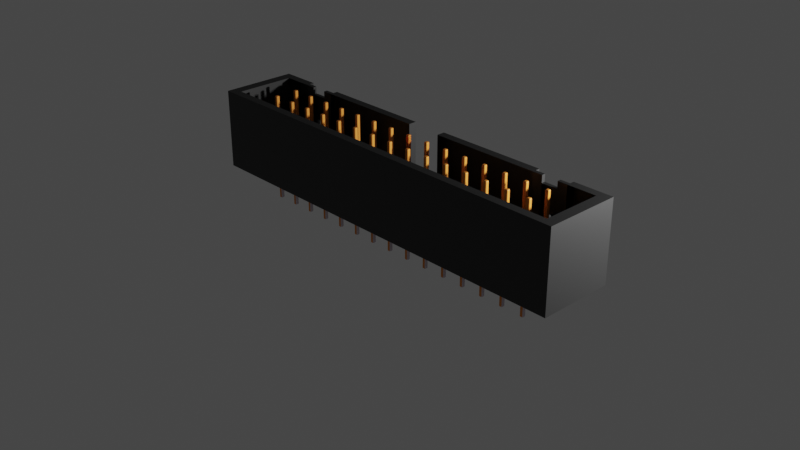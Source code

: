 # Source: 30pin.blend  (saved by Blender 2.91.10; exported with 4.5.12 LTS)
import bpy
from mathutils import Matrix  # noqa: F401  (used for matrix-valued properties, if any)

bpy.ops.wm.read_factory_settings(use_empty=True)
scene = bpy.context.scene
scene.name = 'Scene'

# ---- collections
col_collection = bpy.data.collections.new('Collection'); scene.collection.children.link(col_collection)

# ---- materials (node trees are filled in below, after node groups)
mat_x = bpy.data.materials.new('マテリアル')
mat_x.use_transparent_shadow = False
mat_001 = bpy.data.materials.new('マテリアル.001')
mat_001.use_transparent_shadow = False
mat_002 = bpy.data.materials.new('マテリアル.002')
mat_002.use_transparent_shadow = False

# ---- material node trees
mat_x.use_nodes = True; mat_x.node_tree.nodes.clear()
_N = mat_x.node_tree.nodes; _L = mat_x.node_tree.links
n0 = _N.new('ShaderNodeBsdfPrincipled'); n0.name = 'Principled BSDF'; n0.location = (10, 300)
n0.distribution = 'GGX'
n0.subsurface_method = 'BURLEY'
n0.inputs[0].default_value = (0.01467, 0.01467, 0.01467, 1.0)
n0.inputs[3].default_value = 1.45
n0.inputs[27].default_value = (0.0, 0.0, 0.0, 1.0)
n0.inputs[28].default_value = 1.0
n1 = _N.new('ShaderNodeOutputMaterial'); n1.name = 'Material Output'; n1.location = (300, 300)
_L.new(n0.outputs[0], n1.inputs[0])
n1.is_active_output = True
mat_001.use_nodes = True; mat_001.node_tree.nodes.clear()
_N = mat_001.node_tree.nodes; _L = mat_001.node_tree.links
n0 = _N.new('ShaderNodeBsdfPrincipled'); n0.name = 'Principled BSDF'; n0.location = (10, 300)
n0.distribution = 'GGX'
n0.subsurface_method = 'BURLEY'
n0.inputs[0].default_value = (0.8, 0.2636, 0.02578, 1.0)
n0.inputs[3].default_value = 1.45
n0.inputs[27].default_value = (0.0, 0.0, 0.0, 1.0)
n0.inputs[28].default_value = 1.0
n1 = _N.new('ShaderNodeOutputMaterial'); n1.name = 'Material Output'; n1.location = (300, 300)
_L.new(n0.outputs[0], n1.inputs[0])
n1.is_active_output = True
mat_002.use_nodes = True; mat_002.node_tree.nodes.clear()
_N = mat_002.node_tree.nodes; _L = mat_002.node_tree.links
n0 = _N.new('ShaderNodeBsdfPrincipled'); n0.name = 'Principled BSDF'; n0.location = (10, 300)
n0.distribution = 'GGX'
n0.subsurface_method = 'BURLEY'
n0.inputs[0].default_value = (0.7357, 0.6452, 0.7124, 1.0)
n0.inputs[3].default_value = 1.45
n0.inputs[27].default_value = (0.0, 0.0, 0.0, 1.0)
n0.inputs[28].default_value = 1.0
n1 = _N.new('ShaderNodeOutputMaterial'); n1.name = 'Material Output'; n1.location = (300, 300)
_L.new(n0.outputs[0], n1.inputs[0])
n1.is_active_output = True

# ---- world
world_world = bpy.data.worlds.new('World'); scene.world = world_world
world_world.use_nodes = True; world_world.node_tree.nodes.clear()
_N = world_world.node_tree.nodes; _L = world_world.node_tree.links
n0 = _N.new('ShaderNodeOutputWorld'); n0.name = 'World Output'; n0.location = (300, 300)
n1 = _N.new('ShaderNodeBackground'); n1.name = 'Background'; n1.location = (10, 300)
n1.inputs[0].default_value = (0.05088, 0.05088, 0.05088, 1.0)
_L.new(n1.outputs[0], n0.inputs[0])
n0.is_active_output = True
world_world.color = (0.05088, 0.05088, 0.05088)
world_world.use_sun_shadow = False
world_world.sun_shadow_jitter_overblur = 0.0

# ---- cameras
cam_camera = bpy.data.cameras.new('Camera')
cam_camera.clip_end = 100.0
cam_camera.ortho_scale = 7.314

# ---- lights
light_light = bpy.data.lights.new('Light', 'POINT')
light_light.transmission_factor = 0.0
light_light.energy = 1000.0
light_light.shadow_soft_size = 0.1
light_light.shadow_maximum_resolution = 0.006
light_light.use_absolute_resolution = True

# ---- meshes
me_003 = bpy.data.meshes.new('立方体.003')
me_003.from_pydata([(-2.27, -0.42, 0.0), (-2.15, -0.33, 0.88), (-2.27, 0.42, 0.0), (-2.15, 0.33, 0.88), (-2.27, -0.42, 0.88), (-2.27, 0.42, 0.88), (-2.15, -0.33, 0.22), (-2.15, 0.33, 0.22), (-0.2, 0.33, 0.88), (-0.2, 0.42, 0.88), (-0.2, 0.33, 0.22), (-0.2, 0.42, 0.22), (-1.83, 0.42, 0.88), (-1.83, 0.33, 0.88), (-1.43, 0.42, 0.88), (-1.43, 0.33, 0.88), (-1.83, 0.33, 0.24), (-1.83, 0.42, 0.24), (-1.43, 0.42, 0.24), (-1.43, 0.33, 0.24), (-1.83, 0.33, 0.32), (-1.43, 0.33, 0.32), (-1.83, 0.35, 0.24), (-1.43, 0.35, 0.24), (-1.431, 0.35, 0.32), (-1.831, 0.35, 0.32), (-1.43, 0.37, 0.88), (-1.83, 0.37, 0.88), (-1.83, 0.37, 0.32), (-1.43, 0.37, 0.32), (-1.54, 0.33, 0.88), (-1.54, 0.37, 0.88), (-1.72, 0.33, 0.88), (-1.72, 0.37, 0.88), (-1.54, 0.37, 0.32), (-1.72, 0.37, 0.32), (-1.54, 0.37, 0.8), (-1.72, 0.37, 0.8), (-1.72, 0.33, 0.32), (-1.54, 0.33, 0.32), (-1.54, 0.33, 0.8), (-1.72, 0.33, 0.8), (-1.59, 0.37, 0.8), (-1.59, 0.37, 0.32), (-1.67, 0.37, 0.8), (-1.67, 0.37, 0.32), (-1.59, 0.35, 0.32), (-1.67, 0.35, 0.32), (-1.67, 0.35, 0.4), (-1.59, 0.35, 0.4), (-1.59, 0.33, 0.4), (-1.59, 0.33, 0.32), (-1.67, 0.33, 0.32), (-1.67, 0.33, 0.4), (-1.59, 0.37, 0.5081), (-1.602, 0.37, 0.52), (-1.59, 0.37, 0.5319), (-1.59, 0.37, 0.5104), (-1.591, 0.37, 0.5126), (-1.592, 0.37, 0.5147), (-1.593, 0.37, 0.5165), (-1.595, 0.37, 0.518), (-1.597, 0.37, 0.5191), (-1.6, 0.37, 0.5198), (-1.658, 0.37, 0.52), (-1.67, 0.37, 0.5081), (-1.67, 0.37, 0.5319), (-1.66, 0.37, 0.5198), (-1.663, 0.37, 0.5191), (-1.665, 0.37, 0.518), (-1.667, 0.37, 0.5165), (-1.668, 0.37, 0.5147), (-1.669, 0.37, 0.5126), (-1.67, 0.37, 0.5104), (-1.602, 0.33, 0.52), (-1.59, 0.332, 0.5081), (-1.59, 0.33, 0.5081), (-1.6, 0.33, 0.5198), (-1.597, 0.3302, 0.5191), (-1.595, 0.3303, 0.518), (-1.593, 0.3306, 0.5165), (-1.592, 0.3309, 0.5147), (-1.591, 0.3312, 0.5126), (-1.59, 0.3316, 0.5104), (-1.67, 0.332, 0.5081), (-1.658, 0.33, 0.52), (-1.67, 0.33, 0.5081), (-1.67, 0.3316, 0.5104), (-1.669, 0.3312, 0.5126), (-1.668, 0.3309, 0.5147), (-1.667, 0.3306, 0.5165), (-1.665, 0.3303, 0.518), (-1.663, 0.3302, 0.5191), (-1.66, 0.33, 0.5198), (-1.192e-07, 0.42, 0.0), (1.192e-07, -0.42, 0.0), (-1.192e-07, -0.42, 0.88), (-1.192e-07, -0.33, 0.88), (0.0, 0.42, 0.22), (0.0, -0.33, 0.22), (0.0, -0.33, 0.22), (0.0, 0.42, 0.22), (0.0, 0.42, 0.22), (0.0, -0.33, 0.22), (0.0, 0.33, 0.22)], [(99, 6), (13, 16), (15, 19), (97, 100), (98, 102), (99, 103)], [(0, 4, 5, 2), (1, 3, 5, 4), (3, 13, 12, 5), (97, 1, 4, 96), (3, 1, 6, 7), (9, 8, 10, 11), (13, 32, 33, 27), (14, 15, 8, 9), (17, 16, 19, 18), (12, 13, 20, 16, 17), (15, 14, 18, 19, 21), (21, 19, 23, 24), (25, 24, 23, 22), (19, 16, 22, 23), (20, 38, 39, 21, 24, 25), (16, 20, 25, 22), (15, 21, 29, 26), (20, 13, 27, 28), (43, 29, 24, 46), (31, 30, 15, 26), (30, 31, 36, 40), (40, 36, 42, 44, 37, 41), (20, 16, 19, 21, 39, 38), (38, 41, 32, 13, 20), (39, 21, 15, 30, 40), (32, 41, 37, 33), (42, 56, 55, 64, 66, 44), (64, 55, 74, 85), (50, 76, 75, 49), (45, 65, 84, 48, 47), (47, 25, 28, 45), (26, 29, 34, 43, 54, 56, 42, 36, 31), (44, 66, 65, 45, 35, 28, 27, 33, 37), (46, 47, 52, 51), (53, 50, 51, 52), (48, 49, 50, 53), (47, 48, 53, 52), (49, 46, 51, 50), (84, 86, 53, 48), (49, 48, 47, 46), (54, 57, 56), (57, 58, 56), (58, 59, 56), (59, 60, 56), (60, 61, 56), (61, 62, 56), (62, 63, 56), (63, 55, 56), (64, 67, 66), (67, 68, 66), (68, 69, 66), (69, 70, 66), (70, 71, 66), (71, 72, 66), (72, 73, 66), (73, 65, 66), (83, 75, 76), (84, 87, 86), (54, 75, 83, 57), (57, 83, 82, 58), (58, 82, 81, 59), (59, 81, 80, 60), (60, 80, 79, 61), (61, 79, 78, 62), (62, 78, 77, 63), (63, 77, 74, 55), (84, 65, 73, 87), (87, 73, 72, 88), (88, 72, 71, 89), (89, 71, 70, 90), (90, 70, 69, 91), (91, 69, 68, 92), (92, 68, 67, 93), (93, 67, 64, 85), (54, 43, 46, 49, 75), (2, 94, 95, 0), (2, 5, 12, 17, 18, 14, 9, 11, 101, 98, 94), (4, 0, 95, 96), (10, 104, 102, 11), (97, 96, 95, 94, 102, 104, 103), (97, 103, 6, 1), (6, 103, 104, 10, 19, 16, 7)])
_uv = me_003.uv_layers.new(name='UVマップ')
_uv.uv.foreach_set('vector', [0.375, 0.0, 0.625, 0.0, 0.625, 0.25, 0.375, 0.25, 0.87, 0.7232, 0.87, 0.5268, 0.875, 0.5, 0.875, 0.75, 0.87, 0.5268, 0.86, 0.5268, 0.8584, 0.5, 0.875, 0.5, 0.75, 0.7232, 0.87, 0.7232, 0.875, 0.75, 0.75, 0.75, 0.87, 0.5268, 0.87, 0.7232, 0.87, 0.7232, 0.87, 0.5268, 0.7707, 0.5, 0.7711, 0.5268, 0.7711, 0.5268, 0.7707, 0.5, 0.0, 0.0, 0.0, 0.0, 0.0, 0.0, 0.0, 0.0, 0.8442, 0.5, 0.8472, 0.5268, 0.7711, 0.5268, 0.7707, 0.5, 0.8584, 0.5, 0.86, 0.5268, 0.8472, 0.5268, 0.8442, 0.5, 0.8584, 0.5, 0.86, 0.5268, 0.86, 0.5268, 0.86, 0.5268, 0.8584, 0.5, 0.8472, 0.5268, 0.8442, 0.5, 0.8442, 0.5, 0.8472, 0.5268, 0.8472, 0.5268, 0.8472, 0.5268, 0.8472, 0.5268, 0.8472, 0.5268, 0.8472, 0.5268, 0.86, 0.5268, 0.8472, 0.5268, 0.8472, 0.5268, 0.86, 0.5268, 0.8472, 0.5268, 0.86, 0.5268, 0.86, 0.5268, 0.8472, 0.5268, 0.86, 0.5268, 0.8562, 0.5268, 0.85, 0.5268, 0.8472, 0.5268, 0.8472, 0.5268, 0.86, 0.5268, 0.86, 0.5268, 0.86, 0.5268, 0.86, 0.5268, 0.86, 0.5268, 0.8472, 0.5268, 0.8472, 0.5268, 0.8472, 0.5268, 0.8472, 0.5268, 0.86, 0.5268, 0.86, 0.5268, 0.86, 0.5268, 0.86, 0.5268, 0.8517, 0.5268, 0.0, 0.0, 0.0, 0.0, 0.8517, 0.5268, 0.0, 0.0, 0.0, 0.0, 0.0, 0.0, 0.0, 0.0, 0.0, 0.0, 0.8526, 0.5268, 0.8523, 0.5268, 0.0, 0.0, 0.0, 0.0, 0.8523, 0.5268, 0.8528, 0.5268, 0.8541, 0.5268, 0.8551, 0.5268, 0.0, 0.0, 0.0, 0.0, 0.0, 0.0, 0.0, 0.0, 0.0, 0.0, 0.0, 0.0, 0.0, 0.0, 0.0, 0.0, 0.0, 0.0, 0.0, 0.0, 0.0, 0.0, 0.0, 0.0, 0.0, 0.0, 0.0, 0.0, 0.0, 0.0, 0.0, 0.0, 0.0, 0.0, 0.0, 0.0, 0.0, 0.0, 0.8551, 0.5268, 0.8548, 0.5268, 0.8528, 0.5268, 0.852, 0.5268, 0.8525, 0.5268, 0.8551, 0.5268, 0.8555, 0.5268, 0.8541, 0.5268, 0.8551, 0.5268, 0.8525, 0.5268, 0.8525, 0.5268, 0.8551, 0.5268, 0.0, 0.0, 0.7674, 0.4745, 0.8519, 0.5268, 0.8518, 0.5268, 0.856, 0.5268, 0.8556, 0.5268, 0.8556, 0.5268, 0.8558, 0.5268, 0.856, 0.5268, 0.856, 0.5268, 0.0, 0.0, 0.0, 0.0, 0.856, 0.5268, 0.8472, 0.5268, 0.8472, 0.5268, 0.8508, 0.5268, 0.8517, 0.5268, 0.8519, 0.5268, 0.852, 0.5268, 0.8528, 0.5268, 0.8523, 0.5268, 0.8526, 0.5268, 0.8541, 0.5268, 0.8555, 0.5268, 0.8556, 0.5268, 0.856, 0.5268, 0.8573, 0.5268, 0.86, 0.5268, 0.86, 0.5268, 0.8548, 0.5268, 0.8551, 0.5268, 0.0, 0.0, 0.0, 0.0, 0.0, 0.0, 0.0, 0.0, 0.8558, 0.5268, 0.8518, 0.5268, 0.8517, 0.5268, 0.856, 0.5268, 0.0, 0.0, 0.0, 0.0, 0.0, 0.0, 0.0, 0.0, 0.856, 0.5268, 0.8558, 0.5268, 0.8558, 0.5268, 0.856, 0.5268, 0.8518, 0.5268, 0.8517, 0.5268, 0.8517, 0.5268, 0.8518, 0.5268, 0.7706, 0.4745, 0.7706, 0.4745, 0.0, 0.0, 0.0, 0.0, 0.0, 0.0, 0.0, 0.0, 0.0, 0.0, 0.0, 0.0, 0.8519, 0.5268, 0.8519, 0.5268, 0.852, 0.5268, 0.8519, 0.5268, 0.8519, 0.5268, 0.852, 0.5268, 0.8519, 0.5268, 0.8519, 0.5268, 0.852, 0.5268, 0.8519, 0.5268, 0.8519, 0.5268, 0.852, 0.5268, 0.8519, 0.5268, 0.8519, 0.5268, 0.852, 0.5268, 0.8519, 0.5268, 0.8519, 0.5268, 0.852, 0.5268, 0.8519, 0.5268, 0.8519, 0.5268, 0.852, 0.5268, 0.8519, 0.5268, 0.8519, 0.5268, 0.852, 0.5268, 0.8551, 0.5268, 0.8552, 0.5268, 0.8555, 0.5268, 0.8552, 0.5268, 0.8553, 0.5268, 0.8555, 0.5268, 0.8553, 0.5268, 0.8554, 0.5268, 0.8555, 0.5268, 0.8554, 0.5268, 0.8554, 0.5268, 0.8555, 0.5268, 0.8554, 0.5268, 0.8555, 0.5268, 0.8555, 0.5268, 0.8555, 0.5268, 0.8556, 0.5268, 0.8555, 0.5268, 0.8556, 0.5268, 0.8556, 0.5268, 0.8555, 0.5268, 0.8556, 0.5268, 0.8556, 0.5268, 0.8555, 0.5268, 0.8519, 0.5268, 0.8519, 0.5268, 0.8519, 0.5268, 0.8556, 0.5268, 0.8556, 0.5268, 0.8556, 0.5268, 0.8519, 0.5268, 0.8519, 0.5268, 0.8519, 0.5268, 0.8519, 0.5268, 0.8519, 0.5268, 0.8519, 0.5268, 0.8519, 0.5268, 0.8519, 0.5268, 0.8519, 0.5268, 0.8519, 0.5268, 0.8519, 0.5268, 0.8519, 0.5268, 0.8519, 0.5268, 0.8519, 0.5268, 0.8519, 0.5268, 0.8519, 0.5268, 0.8519, 0.5268, 0.8519, 0.5268, 0.8522, 0.5268, 0.8522, 0.5268, 0.8522, 0.5268, 0.8522, 0.5268, 0.8523, 0.5268, 0.8523, 0.5268, 0.8523, 0.5268, 0.8523, 0.5268, 0.8524, 0.5268, 0.8524, 0.5268, 0.8524, 0.5268, 0.8524, 0.5268, 0.8525, 0.5268, 0.8525, 0.5268, 0.8556, 0.5268, 0.8556, 0.5268, 0.8556, 0.5268, 0.8556, 0.5268, 0.8556, 0.5268, 0.8556, 0.5268, 0.8556, 0.5268, 0.8556, 0.5268, 0.8556, 0.5268, 0.8556, 0.5268, 0.8556, 0.5268, 0.8556, 0.5268, 0.8556, 0.5268, 0.8556, 0.5268, 0.8556, 0.5268, 0.8556, 0.5268, 0.8556, 0.5268, 0.8556, 0.5268, 0.8554, 0.5268, 0.8554, 0.5268, 0.8554, 0.5268, 0.8554, 0.5268, 0.8553, 0.5268, 0.8553, 0.5268, 0.8553, 0.5268, 0.8553, 0.5268, 0.8552, 0.5268, 0.8552, 0.5268, 0.8552, 0.5268, 0.8552, 0.5268, 0.8551, 0.5268, 0.8551, 0.5268, 0.8519, 0.5268, 0.8517, 0.5268, 0.8517, 0.5268, 0.8518, 0.5268, 0.8519, 0.5268, 0.125, 0.5, 0.25, 0.5, 0.25, 0.75, 0.125, 0.75, 0.125, 0.5, 0.875, 0.5, 0.8584, 0.5, 0.8584, 0.5, 0.8442, 0.5, 0.8442, 0.5, 0.7707, 0.5, 0.7707, 0.5, 0.0, 0.0, 0.0, 0.0, 0.25, 0.5, 0.875, 0.75, 0.125, 0.75, 0.25, 0.75, 0.75, 0.75, 0.7711, 0.5268, 0.0, 0.0, 0.0, 0.0, 0.7707, 0.5, 0.75, 0.7232, 0.75, 0.75, 0.25, 0.75, 0.25, 0.5, 0.0, 0.0, 0.0, 0.0, 0.0, 0.0, 0.75, 0.7232, 0.0, 0.0, 0.87, 0.7232, 0.87, 0.7232, 0.0, 0.0, 0.0, 0.0, 0.0, 0.0, 0.0, 0.0, 0.0, 0.0, 0.0, 0.0, 0.0, 0.0])
me_003.materials.append(mat_x)
me_003.use_remesh_fix_poles = True
me_003.use_remesh_preserve_attributes = False
me_003.use_mirror_vertex_groups = False
me_003.update()
me_005 = bpy.data.meshes.new('立方体.005')
me_005.from_pydata([(-0.01, -0.009015, 0.6), (-0.02, -0.01, 0.59), (-0.01383, -0.009392, 0.5992), (-0.01707, -0.009712, 0.5971), (-0.01924, -0.009925, 0.5938), (-0.009015, -0.01, 0.6), (-0.01, -0.02, 0.59), (-0.009392, -0.01383, 0.5992), (-0.009712, -0.01707, 0.5971), (-0.009925, -0.01924, 0.5938), (-0.009819, -0.009925, 0.6), (-0.01924, -0.01383, 0.59), (-0.01342, -0.01142, 0.5992), (-0.01648, -0.01268, 0.5971), (-0.01852, -0.01353, 0.5938), (-0.009861, -0.009861, 0.6), (-0.01707, -0.01707, 0.59), (-0.01262, -0.01262, 0.5992), (-0.01496, -0.01496, 0.5971), (-0.01652, -0.01652, 0.5938), (-0.009925, -0.009819, 0.6), (-0.01383, -0.01924, 0.59), (-0.01142, -0.01342, 0.5992), (-0.01268, -0.01648, 0.5971), (-0.01353, -0.01852, 0.5938), (-0.009015, 0.01, 0.6), (-0.01, 0.02, 0.59), (-0.009392, 0.01383, 0.5992), (-0.009712, 0.01707, 0.5971), (-0.009925, 0.01924, 0.5938), (-0.01, 0.009015, 0.6), (-0.02, 0.01, 0.59), (-0.01383, 0.009392, 0.5992), (-0.01707, 0.009712, 0.5971), (-0.01924, 0.009925, 0.5938), (-0.009925, 0.009819, 0.6), (-0.01383, 0.01924, 0.59), (-0.01142, 0.01342, 0.5992), (-0.01268, 0.01648, 0.5971), (-0.01353, 0.01852, 0.5938), (-0.009861, 0.009861, 0.6), (-0.01707, 0.01707, 0.59), (-0.01262, 0.01262, 0.5992), (-0.01496, 0.01496, 0.5971), (-0.01652, 0.01652, 0.5938), (-0.009819, 0.009925, 0.6), (-0.01924, 0.01383, 0.59), (-0.01342, 0.01142, 0.5992), (-0.01648, 0.01268, 0.5971), (-0.01852, 0.01353, 0.5938), (0.009015, -0.01, 0.6), (0.01, -0.02, 0.59), (0.009392, -0.01383, 0.5992), (0.009712, -0.01707, 0.5971), (0.009925, -0.01924, 0.5938), (0.01, -0.009015, 0.6), (0.02, -0.01, 0.59), (0.01383, -0.009392, 0.5992), (0.01707, -0.009712, 0.5971), (0.01924, -0.009925, 0.5938), (0.009925, -0.009819, 0.6), (0.01383, -0.01924, 0.59), (0.01142, -0.01342, 0.5992), (0.01268, -0.01648, 0.5971), (0.01353, -0.01852, 0.5938), (0.009861, -0.009861, 0.6), (0.01707, -0.01707, 0.59), (0.01262, -0.01262, 0.5992), (0.01496, -0.01496, 0.5971), (0.01652, -0.01652, 0.5938), (0.009819, -0.009925, 0.6), (0.01924, -0.01383, 0.59), (0.01342, -0.01142, 0.5992), (0.01648, -0.01268, 0.5971), (0.01852, -0.01353, 0.5938), (0.01, 0.009015, 0.6), (0.02, 0.01, 0.59), (0.01383, 0.009392, 0.5992), (0.01707, 0.009712, 0.5971), (0.01924, 0.009925, 0.5938), (0.009015, 0.01, 0.6), (0.01, 0.02, 0.59), (0.009392, 0.01383, 0.5992), (0.009712, 0.01707, 0.5971), (0.009925, 0.01924, 0.5938), (0.009819, 0.009925, 0.6), (0.01924, 0.01383, 0.59), (0.01342, 0.01142, 0.5992), (0.01648, 0.01268, 0.5971), (0.01852, 0.01353, 0.5938), (0.009861, 0.009861, 0.6), (0.01707, 0.01707, 0.59), (0.01262, 0.01262, 0.5992), (0.01496, 0.01496, 0.5971), (0.01652, 0.01652, 0.5938), (0.009925, 0.009819, 0.6), (0.01383, 0.01924, 0.59), (0.01142, 0.01342, 0.5992), (0.01268, 0.01648, 0.5971), (0.01353, 0.01852, 0.5938), (-0.009015, -0.01, -0.6), (-0.01, -0.02, -0.59), (-0.009392, -0.01383, -0.5992), (-0.009712, -0.01707, -0.5971), (-0.009925, -0.01924, -0.5938), (-0.02, -0.01, -0.59), (-0.01, -0.009015, -0.6), (-0.01924, -0.009925, -0.5938), (-0.01707, -0.009712, -0.5971), (-0.01383, -0.009392, -0.5992), (-0.01383, -0.01924, -0.59), (-0.009925, -0.009819, -0.6), (-0.01353, -0.01852, -0.5938), (-0.01268, -0.01648, -0.5971), (-0.01142, -0.01342, -0.5992), (-0.01707, -0.01707, -0.59), (-0.009861, -0.009861, -0.6), (-0.01652, -0.01652, -0.5938), (-0.01496, -0.01496, -0.5971), (-0.01262, -0.01262, -0.5992), (-0.01924, -0.01383, -0.59), (-0.009819, -0.009925, -0.6), (-0.01852, -0.01353, -0.5938), (-0.01648, -0.01268, -0.5971), (-0.01342, -0.01142, -0.5992), (-0.01, 0.009015, -0.6), (-0.02, 0.01, -0.59), (-0.01383, 0.009392, -0.5992), (-0.01707, 0.009712, -0.5971), (-0.01924, 0.009925, -0.5938), (-0.01, 0.02, -0.59), (-0.009015, 0.01, -0.6), (-0.009925, 0.01924, -0.5938), (-0.009712, 0.01707, -0.5971), (-0.009392, 0.01383, -0.5992), (-0.009819, 0.009925, -0.6), (-0.01924, 0.01383, -0.59), (-0.01342, 0.01142, -0.5992), (-0.01648, 0.01268, -0.5971), (-0.01852, 0.01353, -0.5938), (-0.009861, 0.009861, -0.6), (-0.01707, 0.01707, -0.59), (-0.01262, 0.01262, -0.5992), (-0.01496, 0.01496, -0.5971), (-0.01652, 0.01652, -0.5938), (-0.009925, 0.009819, -0.6), (-0.01383, 0.01924, -0.59), (-0.01142, 0.01342, -0.5992), (-0.01268, 0.01648, -0.5971), (-0.01353, 0.01852, -0.5938), (0.01, -0.009015, -0.6), (0.02, -0.01, -0.59), (0.01383, -0.009392, -0.5992), (0.01707, -0.009712, -0.5971), (0.01924, -0.009925, -0.5938), (0.01, -0.02, -0.59), (0.009015, -0.01, -0.6), (0.009925, -0.01924, -0.5938), (0.009712, -0.01707, -0.5971), (0.009392, -0.01383, -0.5992), (0.009819, -0.009925, -0.6), (0.01924, -0.01383, -0.59), (0.01342, -0.01142, -0.5992), (0.01648, -0.01268, -0.5971), (0.01852, -0.01353, -0.5938), (0.009861, -0.009861, -0.6), (0.01707, -0.01707, -0.59), (0.01262, -0.01262, -0.5992), (0.01496, -0.01496, -0.5971), (0.01652, -0.01652, -0.5938), (0.009925, -0.009819, -0.6), (0.01383, -0.01924, -0.59), (0.01142, -0.01342, -0.5992), (0.01268, -0.01648, -0.5971), (0.01353, -0.01852, -0.5938), (0.009015, 0.01, -0.6), (0.01, 0.02, -0.59), (0.009392, 0.01383, -0.5992), (0.009712, 0.01707, -0.5971), (0.009925, 0.01924, -0.5938), (0.02, 0.01, -0.59), (0.01, 0.009015, -0.6), (0.01924, 0.009925, -0.5938), (0.01707, 0.009712, -0.5971), (0.01383, 0.009392, -0.5992), (0.009925, 0.009819, -0.6), (0.01383, 0.01924, -0.59), (0.01142, 0.01342, -0.5992), (0.01268, 0.01648, -0.5971), (0.01353, 0.01852, -0.5938), (0.009861, 0.009861, -0.6), (0.01707, 0.01707, -0.59), (0.01262, 0.01262, -0.5992), (0.01496, 0.01496, -0.5971), (0.01652, 0.01652, -0.5938), (0.009819, 0.009925, -0.6), (0.01924, 0.01383, -0.59), (0.01342, 0.01142, -0.5992), (0.01648, 0.01268, -0.5971), (0.01852, 0.01353, -0.5938), (0.01, -0.02, -0.28), (-0.01, -0.02, -0.28), (-0.01383, -0.01924, -0.28), (-0.01924, -0.01383, -0.28), (-0.02, -0.01, -0.28), (-0.02, 0.01, -0.28), (-0.01707, -0.01707, -0.28), (-0.01924, 0.01383, -0.28), (-0.01, 0.02, -0.28), (-0.01383, 0.01924, -0.28), (0.01, 0.02, -0.28), (-0.01707, 0.01707, -0.28), (0.01924, -0.01383, -0.28), (0.02, -0.01, -0.28), (0.02, 0.01, -0.28), (0.01383, -0.01924, -0.28), (0.01707, -0.01707, -0.28), (0.01383, 0.01924, -0.28), (0.01924, 0.01383, -0.28), (0.01707, 0.01707, -0.28)], [], [(207, 136, 126, 205), (217, 186, 176, 210), (203, 11, 1, 204), (75, 85, 90, 95, 80, 25, 35, 40, 45, 30, 0, 10, 15, 20, 5, 50, 60, 65, 70, 55), (208, 130, 146, 209), (201, 6, 21, 202), (208, 26, 81, 210), (206, 16, 11, 203), (202, 21, 16, 206), (211, 141, 136, 207), (209, 146, 141, 211), (216, 166, 161, 212), (212, 161, 151, 213), (214, 180, 196, 218), (218, 196, 191, 219), (214, 76, 56, 213), (215, 171, 166, 216), (219, 191, 186, 217), (200, 155, 171, 215), (200, 51, 6, 201), (5, 20, 22, 7), (7, 22, 23, 8), (8, 23, 24, 9), (9, 24, 21, 6), (20, 15, 17, 22), (22, 17, 18, 23), (23, 18, 19, 24), (24, 19, 16, 21), (15, 10, 12, 17), (17, 12, 13, 18), (18, 13, 14, 19), (19, 14, 11, 16), (10, 0, 2, 12), (12, 2, 3, 13), (13, 3, 4, 14), (14, 4, 1, 11), (35, 25, 27, 37), (37, 27, 28, 38), (38, 28, 29, 39), (39, 29, 26, 36), (40, 35, 37, 42), (42, 37, 38, 43), (43, 38, 39, 44), (44, 39, 36, 41), (45, 40, 42, 47), (47, 42, 43, 48), (48, 43, 44, 49), (49, 44, 41, 46), (30, 45, 47, 32), (32, 47, 48, 33), (33, 48, 49, 34), (34, 49, 46, 31), (85, 75, 77, 87), (87, 77, 78, 88), (88, 78, 79, 89), (89, 79, 76, 86), (90, 85, 87, 92), (92, 87, 88, 93), (93, 88, 89, 94), (94, 89, 86, 91), (95, 90, 92, 97), (97, 92, 93, 98), (98, 93, 94, 99), (99, 94, 91, 96), (80, 95, 97, 82), (82, 97, 98, 83), (83, 98, 99, 84), (84, 99, 96, 81), (60, 50, 52, 62), (62, 52, 53, 63), (63, 53, 54, 64), (64, 54, 51, 61), (65, 60, 62, 67), (67, 62, 63, 68), (68, 63, 64, 69), (69, 64, 61, 66), (70, 65, 67, 72), (72, 67, 68, 73), (73, 68, 69, 74), (74, 69, 66, 71), (55, 70, 72, 57), (57, 72, 73, 58), (58, 73, 74, 59), (59, 74, 71, 56), (0, 30, 32, 2), (2, 32, 33, 3), (3, 33, 34, 4), (4, 34, 31, 1), (50, 5, 7, 52), (52, 7, 8, 53), (53, 8, 9, 54), (54, 9, 6, 51), (56, 76, 79, 59), (59, 79, 78, 58), (58, 78, 77, 57), (57, 77, 75, 55), (81, 26, 29, 84), (84, 29, 28, 83), (83, 28, 27, 82), (82, 27, 25, 80), (204, 1, 31, 205), (111, 100, 102, 114), (114, 102, 103, 113), (113, 103, 104, 112), (112, 104, 101, 110), (116, 111, 114, 119), (119, 114, 113, 118), (118, 113, 112, 117), (117, 112, 110, 115), (121, 116, 119, 124), (124, 119, 118, 123), (123, 118, 117, 122), (122, 117, 115, 120), (106, 121, 124, 109), (109, 124, 123, 108), (108, 123, 122, 107), (107, 122, 120, 105), (131, 145, 147, 134), (134, 147, 148, 133), (133, 148, 149, 132), (132, 149, 146, 130), (145, 140, 142, 147), (147, 142, 143, 148), (148, 143, 144, 149), (149, 144, 141, 146), (140, 135, 137, 142), (142, 137, 138, 143), (143, 138, 139, 144), (144, 139, 136, 141), (135, 125, 127, 137), (137, 127, 128, 138), (138, 128, 129, 139), (139, 129, 126, 136), (181, 195, 197, 184), (184, 197, 198, 183), (183, 198, 199, 182), (182, 199, 196, 180), (195, 190, 192, 197), (197, 192, 193, 198), (198, 193, 194, 199), (199, 194, 191, 196), (190, 185, 187, 192), (192, 187, 188, 193), (193, 188, 189, 194), (194, 189, 186, 191), (185, 175, 177, 187), (187, 177, 178, 188), (188, 178, 179, 189), (189, 179, 176, 186), (156, 170, 172, 159), (159, 172, 173, 158), (158, 173, 174, 157), (157, 174, 171, 155), (170, 165, 167, 172), (172, 167, 168, 173), (173, 168, 169, 174), (174, 169, 166, 171), (165, 160, 162, 167), (167, 162, 163, 168), (168, 163, 164, 169), (169, 164, 161, 166), (160, 150, 152, 162), (162, 152, 153, 163), (163, 153, 154, 164), (164, 154, 151, 161), (105, 126, 129, 107), (107, 129, 128, 108), (108, 128, 127, 109), (109, 127, 125, 106), (130, 176, 179, 132), (132, 179, 178, 133), (133, 178, 177, 134), (134, 177, 175, 131), (180, 151, 154, 182), (182, 154, 153, 183), (183, 153, 152, 184), (184, 152, 150, 181), (155, 101, 104, 157), (157, 104, 103, 158), (158, 103, 102, 159), (159, 102, 100, 156), (125, 135, 140, 145, 131, 175, 185, 190, 195, 181, 150, 160, 165, 170, 156, 100, 111, 116, 121, 106), (105, 204, 205, 126), (155, 200, 201, 101), (51, 200, 215, 61), (91, 219, 217, 96), (61, 215, 216, 66), (180, 214, 213, 151), (86, 218, 219, 91), (76, 214, 218, 86), (71, 212, 213, 56), (66, 216, 212, 71), (36, 209, 211, 41), (41, 211, 207, 46), (110, 202, 206, 115), (115, 206, 203, 120), (130, 208, 210, 176), (101, 201, 202, 110), (26, 208, 209, 36), (120, 203, 204, 105), (96, 217, 210, 81), (46, 207, 205, 31)])
me_005.polygons.foreach_set('material_index', [1, 1, 0, 0, 1, 0, 0, 0, 0, 1, 1, 1, 1, 1, 1, 0, 1, 1, 0, 0, 0, 0, 0, 0, 0, 0, 0, 0, 0, 0, 0, 0, 0, 0, 0, 0, 0, 0, 0, 0, 0, 0, 0, 0, 0, 0, 0, 0, 0, 0, 0, 0, 0, 0, 0, 0, 0, 0, 0, 0, 0, 0, 0, 0, 0, 0, 0, 0, 0, 0, 0, 0, 0, 0, 0, 0, 0, 0, 0, 0, 0, 0, 0, 0, 0, 0, 0, 0, 0, 0, 0, 0, 0, 0, 0, 0, 0, 0, 0, 0, 0, 0, 0, 0, 0, 1, 1, 1, 0, 1, 1, 1, 1, 1, 1, 1, 1, 1, 1, 1, 1, 1, 1, 1, 1, 1, 1, 1, 1, 1, 1, 1, 1, 1, 1, 1, 1, 1, 1, 1, 1, 1, 1, 1, 1, 1, 1, 1, 1, 1, 1, 1, 0, 1, 1, 1, 1, 1, 1, 1, 1, 1, 1, 1, 1, 1, 1, 1, 1, 1, 1, 1, 1, 1, 1, 1, 1, 0, 0, 1, 1, 1, 1, 0, 0, 0, 0, 1, 0, 0, 0, 0, 0, 0, 0, 1, 1, 0, 0, 1, 0, 0])
_uv = me_005.uv_layers.new(name='UVマップ')
_uv.uv.foreach_set('vector', [0.5, 0.3205, 0.2967, 0.3205, 0.3771, 0.1875, 0.5, 0.1875, 0.5, 0.4759, 0.3644, 0.4759, 0.3771, 0.4375, 0.5, 0.4375, 0.5, 0.03858, 0.6229, 0.03858, 0.6229, 0.0625, 0.5, 0.0625, 0.6787, 0.56, 0.6796, 0.5539, 0.6794, 0.5544, 0.679, 0.5547, 0.6844, 0.5531, 0.7661, 0.5159, 0.7688, 0.5133, 0.7685, 0.5132, 0.7682, 0.5127, 0.7721, 0.5215, 0.8066, 0.6754, 0.806, 0.6816, 0.8062, 0.6812, 0.8066, 0.6809, 0.8008, 0.682, 0.6865, 0.6871, 0.6808, 0.6863, 0.6812, 0.6865, 0.6814, 0.687, 0.6805, 0.6806, 0.5, 0.3125, 0.3771, 0.3125, 0.3078, 0.3606, 0.5, 0.3606, 0.5, 0.9375, 0.6229, 0.9375, 0.6229, 0.9614, 0.5, 0.9614, 0.5, 0.3125, 0.6229, 0.3125, 0.6229, 0.4375, 0.5, 0.4375, 0.5, 0.0, 0.6229, 0.0, 0.6229, 0.03858, 0.5, 0.03858, 0.5, 0.9614, 0.6229, 0.9614, 0.6229, 1.0, 0.5, 1.0, 0.5, 0.3394, 0.3011, 0.3394, 0.2967, 0.3205, 0.5, 0.3205, 0.5, 0.3606, 0.3078, 0.3606, 0.3011, 0.3394, 0.5, 0.3394, 0.5, 0.7439, 0.3711, 0.7439, 0.3755, 0.7114, 0.5, 0.7114, 0.5, 0.7114, 0.3755, 0.7114, 0.3771, 0.6875, 0.5, 0.6875, 0.5, 0.5625, 0.3771, 0.5625, 0.3755, 0.5386, 0.5, 0.5386, 0.5, 0.5386, 0.3755, 0.5386, 0.3711, 0.5061, 0.5, 0.5061, 0.5, 0.5625, 0.6229, 0.5625, 0.6229, 0.6875, 0.5, 0.6875, 0.5, 0.7741, 0.3644, 0.7741, 0.3711, 0.7439, 0.5, 0.7439, 0.5, 0.5061, 0.3711, 0.5061, 0.3644, 0.4759, 0.5, 0.4759, 0.5, 0.8125, 0.3771, 0.8125, 0.3644, 0.7741, 0.5, 0.7741, 0.5, 0.8125, 0.6229, 0.8125, 0.6229, 0.9375, 0.5, 0.9375, 0.8008, 0.682, 0.8066, 0.6809, 0.8183, 0.7059, 0.8054, 0.7083, 0.8054, 0.7083, 0.8183, 0.7059, 0.8328, 0.746, 0.8143, 0.7496, 0.625, 0.9393, 0.625, 0.9578, 0.6237, 0.9605, 0.6237, 0.938, 0.6237, 0.938, 0.6237, 0.9605, 0.6229, 0.9614, 0.6229, 0.9375, 0.8066, 0.6809, 0.8062, 0.6812, 0.8258, 0.7008, 0.8183, 0.7059, 0.8183, 0.7059, 0.8258, 0.7008, 0.8537, 0.7337, 0.8394, 0.7432, 0.625, 0.9672, 0.625, 0.9942, 0.6237, 0.9985, 0.6237, 0.9629, 0.6237, 0.9629, 0.6237, 0.9985, 0.6229, 1.0, 0.6229, 0.9614, 0.8062, 0.6812, 0.806, 0.6816, 0.8306, 0.693, 0.8258, 0.7008, 0.8258, 0.7008, 0.8306, 0.693, 0.8682, 0.7144, 0.8587, 0.7287, 0.625, 0.005761, 0.625, 0.03282, 0.6237, 0.03709, 0.6237, 0.001497, 0.6237, 0.001497, 0.6237, 0.03709, 0.6229, 0.03858, 0.6229, 0.0, 0.806, 0.6816, 0.8066, 0.6754, 0.8324, 0.6795, 0.8306, 0.693, 0.8306, 0.693, 0.8324, 0.6795, 0.8746, 0.6893, 0.871, 0.7078, 0.625, 0.04215, 0.625, 0.06073, 0.6237, 0.06204, 0.6237, 0.03951, 0.6237, 0.03951, 0.6237, 0.06204, 0.6229, 0.0625, 0.6229, 0.03858, 0.7688, 0.5133, 0.7661, 0.5159, 0.7598, 0.4832, 0.7546, 0.4643, 0.7546, 0.4643, 0.7598, 0.4832, 0.8038, 0.4897, 0.7129, 0.3814, 0.6849, 0.3535, 0.6302, 0.3161, 0.6251, 0.3134, 0.6908, 0.3588, 0.6908, 0.3588, 0.6251, 0.3134, 0.6229, 0.3125, 0.6922, 0.3606, 0.7685, 0.5132, 0.7688, 0.5133, 0.7546, 0.4643, 0.7559, 0.4605, 0.7559, 0.4605, 0.7546, 0.4643, 0.6965, 0.3575, 0.7021, 0.3396, 0.7021, 0.3396, 0.6965, 0.3575, 0.6937, 0.3598, 0.7001, 0.3395, 0.7001, 0.3395, 0.6937, 0.3598, 0.6922, 0.3606, 0.6989, 0.3394, 0.7682, 0.5127, 0.7685, 0.5132, 0.7559, 0.4605, 0.7656, 0.472, 0.7656, 0.472, 0.7559, 0.4605, 0.7021, 0.3396, 0.7061, 0.3233, 0.7061, 0.3233, 0.7021, 0.3396, 0.7001, 0.3395, 0.7044, 0.3212, 0.7044, 0.3212, 0.7001, 0.3395, 0.6989, 0.3394, 0.7033, 0.3205, 0.7721, 0.5215, 0.7682, 0.5127, 0.7656, 0.472, 0.7859, 0.5053, 0.7859, 0.5053, 0.7656, 0.472, 0.7319, 0.3566, 0.8626, 0.5446, 0.631, 0.1973, 0.6945, 0.3006, 0.7015, 0.3153, 0.6253, 0.1901, 0.6253, 0.1901, 0.7015, 0.3153, 0.7033, 0.3205, 0.6229, 0.1875, 0.6796, 0.5539, 0.6787, 0.56, 0.6569, 0.56, 0.6579, 0.5457, 0.6579, 0.5457, 0.6569, 0.56, 0.6251, 0.5625, 0.6268, 0.5379, 0.6268, 0.5379, 0.6251, 0.5625, 0.6237, 0.5625, 0.6253, 0.5384, 0.6253, 0.5384, 0.6237, 0.5625, 0.6229, 0.5625, 0.6245, 0.5386, 0.6794, 0.5544, 0.6796, 0.5539, 0.6579, 0.5457, 0.6617, 0.5367, 0.6617, 0.5367, 0.6579, 0.5457, 0.6268, 0.5379, 0.6313, 0.5063, 0.6313, 0.5063, 0.6268, 0.5379, 0.6253, 0.5384, 0.6298, 0.5061, 0.6298, 0.5061, 0.6253, 0.5384, 0.6245, 0.5386, 0.6289, 0.5061, 0.679, 0.5547, 0.6794, 0.5544, 0.6617, 0.5367, 0.6687, 0.5309, 0.6687, 0.5309, 0.6617, 0.5367, 0.6313, 0.5063, 0.6369, 0.4804, 0.6369, 0.4804, 0.6313, 0.5063, 0.6298, 0.5061, 0.6362, 0.477, 0.6362, 0.477, 0.6298, 0.5061, 0.6289, 0.5061, 0.6356, 0.4759, 0.6844, 0.5531, 0.679, 0.5547, 0.6687, 0.5309, 0.6821, 0.529, 0.6821, 0.529, 0.6687, 0.5309, 0.6453, 0.4795, 0.6838, 0.4982, 0.626, 0.4403, 0.6359, 0.4701, 0.6359, 0.4744, 0.624, 0.4382, 0.624, 0.4382, 0.6359, 0.4744, 0.6356, 0.4759, 0.6229, 0.4375, 0.6808, 0.6863, 0.6865, 0.6871, 0.6838, 0.7143, 0.6699, 0.7135, 0.6699, 0.7135, 0.6838, 0.7143, 0.6838, 0.7518, 0.6453, 0.7705, 0.6359, 0.7799, 0.626, 0.8097, 0.624, 0.8118, 0.6359, 0.7756, 0.6359, 0.7756, 0.624, 0.8118, 0.6229, 0.8125, 0.6356, 0.7741, 0.6812, 0.6865, 0.6808, 0.6863, 0.6699, 0.7135, 0.6627, 0.708, 0.6627, 0.708, 0.6699, 0.7135, 0.6369, 0.7696, 0.6313, 0.7437, 0.6313, 0.7437, 0.6369, 0.7696, 0.6362, 0.773, 0.6298, 0.7439, 0.6298, 0.7439, 0.6362, 0.773, 0.6356, 0.7741, 0.6289, 0.7439, 0.6814, 0.687, 0.6812, 0.6865, 0.6627, 0.708, 0.6588, 0.699, 0.6588, 0.699, 0.6627, 0.708, 0.6313, 0.7437, 0.6268, 0.7121, 0.6268, 0.7121, 0.6313, 0.7437, 0.6298, 0.7439, 0.6253, 0.7116, 0.6253, 0.7116, 0.6298, 0.7439, 0.6289, 0.7439, 0.6245, 0.7114, 0.6805, 0.6806, 0.6814, 0.687, 0.6588, 0.699, 0.6577, 0.6843, 0.6577, 0.6843, 0.6588, 0.699, 0.6268, 0.7121, 0.6251, 0.6875, 0.6251, 0.6875, 0.6268, 0.7121, 0.6253, 0.7116, 0.6237, 0.6875, 0.6237, 0.6875, 0.6253, 0.7116, 0.6245, 0.7114, 0.6229, 0.6875, 0.8066, 0.6754, 0.7721, 0.5215, 0.7859, 0.5053, 0.8324, 0.6795, 0.8324, 0.6795, 0.7859, 0.5053, 0.875, 0.5643, 0.875, 0.6857, 0.625, 0.0643, 0.625, 0.1857, 0.6237, 0.187, 0.6237, 0.06297, 0.6237, 0.06297, 0.6237, 0.187, 0.6229, 0.1875, 0.6229, 0.0625, 0.6865, 0.6871, 0.8008, 0.682, 0.8054, 0.7083, 0.6838, 0.7143, 0.6838, 0.7143, 0.8054, 0.7083, 0.8107, 0.75, 0.6893, 0.75, 0.625, 0.8143, 0.625, 0.9357, 0.6237, 0.937, 0.6237, 0.813, 0.6237, 0.813, 0.6237, 0.937, 0.6229, 0.9375, 0.6229, 0.8125, 0.6229, 0.6875, 0.6229, 0.5625, 0.6237, 0.5625, 0.6237, 0.6875, 0.6237, 0.6875, 0.6237, 0.5625, 0.6251, 0.5625, 0.6251, 0.6875, 0.6251, 0.6875, 0.6251, 0.5625, 0.6569, 0.56, 0.6577, 0.6843, 0.6577, 0.6843, 0.6569, 0.56, 0.6787, 0.56, 0.6805, 0.6806, 0.6229, 0.4375, 0.6229, 0.3125, 0.6237, 0.313, 0.6237, 0.437, 0.6237, 0.437, 0.6237, 0.313, 0.625, 0.3143, 0.625, 0.4357, 0.6893, 0.5, 0.8107, 0.5, 0.7598, 0.4832, 0.6821, 0.529, 0.6821, 0.529, 0.7598, 0.4832, 0.7661, 0.5159, 0.6844, 0.5531, 0.5, 0.0625, 0.6229, 0.0625, 0.6229, 0.1875, 0.5, 0.1875, 0.1934, 0.6809, 0.1992, 0.682, 0.1946, 0.7083, 0.1817, 0.7059, 0.1817, 0.7059, 0.1946, 0.7083, 0.1857, 0.7496, 0.1672, 0.746, 0.375, 0.9578, 0.375, 0.9393, 0.3763, 0.938, 0.3763, 0.9605, 0.3763, 0.9605, 0.3763, 0.938, 0.3771, 0.9375, 0.3771, 0.9614, 0.1938, 0.6812, 0.1934, 0.6809, 0.1817, 0.7059, 0.1742, 0.7008, 0.1742, 0.7008, 0.1817, 0.7059, 0.1606, 0.7432, 0.1463, 0.7337, 0.375, 0.9942, 0.375, 0.9672, 0.3763, 0.9629, 0.3763, 0.9985, 0.3763, 0.9985, 0.3763, 0.9629, 0.3771, 0.9614, 0.3771, 1.0, 0.194, 0.6816, 0.1938, 0.6812, 0.1742, 0.7008, 0.1694, 0.693, 0.1694, 0.693, 0.1742, 0.7008, 0.1413, 0.7287, 0.1318, 0.7144, 0.375, 0.03282, 0.375, 0.005761, 0.3763, 0.001497, 0.3763, 0.03709, 0.3763, 0.03709, 0.3763, 0.001497, 0.3771, 0.0, 0.3771, 0.03858, 0.1934, 0.6754, 0.194, 0.6816, 0.1694, 0.693, 0.1676, 0.6795, 0.1676, 0.6795, 0.1694, 0.693, 0.129, 0.7078, 0.1254, 0.6893, 0.375, 0.06073, 0.375, 0.04215, 0.3763, 0.03951, 0.3763, 0.06204, 0.3763, 0.06204, 0.3763, 0.03951, 0.3771, 0.03858, 0.3771, 0.0625, 0.2339, 0.5159, 0.2312, 0.5133, 0.2454, 0.4643, 0.2402, 0.4832, 0.2402, 0.4832, 0.2454, 0.4643, 0.2871, 0.3814, 0.1962, 0.4897, 0.3698, 0.3161, 0.3151, 0.3535, 0.3092, 0.3588, 0.3749, 0.3134, 0.3749, 0.3134, 0.3092, 0.3588, 0.3078, 0.3606, 0.3771, 0.3125, 0.2312, 0.5133, 0.2315, 0.5132, 0.2441, 0.4605, 0.2454, 0.4643, 0.2454, 0.4643, 0.2441, 0.4605, 0.2979, 0.3396, 0.3035, 0.3575, 0.3035, 0.3575, 0.2979, 0.3396, 0.2999, 0.3395, 0.3063, 0.3598, 0.3063, 0.3598, 0.2999, 0.3395, 0.3011, 0.3394, 0.3078, 0.3606, 0.2315, 0.5132, 0.2318, 0.5127, 0.2344, 0.472, 0.2441, 0.4605, 0.2441, 0.4605, 0.2344, 0.472, 0.2939, 0.3233, 0.2979, 0.3396, 0.2979, 0.3396, 0.2939, 0.3233, 0.2956, 0.3212, 0.2999, 0.3395, 0.2999, 0.3395, 0.2956, 0.3212, 0.2967, 0.3205, 0.3011, 0.3394, 0.2318, 0.5127, 0.2279, 0.5215, 0.2141, 0.5053, 0.2344, 0.472, 0.2344, 0.472, 0.2141, 0.5053, 0.1374, 0.5446, 0.2681, 0.3566, 0.3055, 0.3006, 0.369, 0.1973, 0.3747, 0.1901, 0.2985, 0.3153, 0.2985, 0.3153, 0.3747, 0.1901, 0.3771, 0.1875, 0.2967, 0.3205, 0.3213, 0.56, 0.3204, 0.5539, 0.3421, 0.5457, 0.3431, 0.56, 0.3431, 0.56, 0.3421, 0.5457, 0.3732, 0.5379, 0.3749, 0.5625, 0.3749, 0.5625, 0.3732, 0.5379, 0.3747, 0.5384, 0.3763, 0.5625, 0.3763, 0.5625, 0.3747, 0.5384, 0.3755, 0.5386, 0.3771, 0.5625, 0.3204, 0.5539, 0.3206, 0.5544, 0.3383, 0.5367, 0.3421, 0.5457, 0.3421, 0.5457, 0.3383, 0.5367, 0.3687, 0.5063, 0.3732, 0.5379, 0.3732, 0.5379, 0.3687, 0.5063, 0.3702, 0.5061, 0.3747, 0.5384, 0.3747, 0.5384, 0.3702, 0.5061, 0.3711, 0.5061, 0.3755, 0.5386, 0.3206, 0.5544, 0.321, 0.5547, 0.3313, 0.5309, 0.3383, 0.5367, 0.3383, 0.5367, 0.3313, 0.5309, 0.3631, 0.4804, 0.3687, 0.5063, 0.3687, 0.5063, 0.3631, 0.4804, 0.3638, 0.477, 0.3702, 0.5061, 0.3702, 0.5061, 0.3638, 0.477, 0.3644, 0.4759, 0.3711, 0.5061, 0.321, 0.5547, 0.3156, 0.5531, 0.3179, 0.529, 0.3313, 0.5309, 0.3313, 0.5309, 0.3179, 0.529, 0.3162, 0.4982, 0.3547, 0.4795, 0.3641, 0.4701, 0.374, 0.4403, 0.376, 0.4382, 0.3641, 0.4744, 0.3641, 0.4744, 0.376, 0.4382, 0.3771, 0.4375, 0.3644, 0.4759, 0.3135, 0.6871, 0.3192, 0.6863, 0.3301, 0.7135, 0.3162, 0.7143, 0.3162, 0.7143, 0.3301, 0.7135, 0.3547, 0.7705, 0.3162, 0.7518, 0.374, 0.8097, 0.3641, 0.7799, 0.3641, 0.7756, 0.376, 0.8118, 0.376, 0.8118, 0.3641, 0.7756, 0.3644, 0.7741, 0.3771, 0.8125, 0.3192, 0.6863, 0.3188, 0.6865, 0.3373, 0.708, 0.3301, 0.7135, 0.3301, 0.7135, 0.3373, 0.708, 0.3687, 0.7437, 0.3631, 0.7696, 0.3631, 0.7696, 0.3687, 0.7437, 0.3702, 0.7439, 0.3638, 0.773, 0.3638, 0.773, 0.3702, 0.7439, 0.3711, 0.7439, 0.3644, 0.7741, 0.3188, 0.6865, 0.3186, 0.687, 0.3412, 0.699, 0.3373, 0.708, 0.3373, 0.708, 0.3412, 0.699, 0.3732, 0.7121, 0.3687, 0.7437, 0.3687, 0.7437, 0.3732, 0.7121, 0.3747, 0.7116, 0.3702, 0.7439, 0.3702, 0.7439, 0.3747, 0.7116, 0.3755, 0.7114, 0.3711, 0.7439, 0.3186, 0.687, 0.3195, 0.6806, 0.3423, 0.6843, 0.3412, 0.699, 0.3412, 0.699, 0.3423, 0.6843, 0.3749, 0.6875, 0.3732, 0.7121, 0.3732, 0.7121, 0.3749, 0.6875, 0.3763, 0.6875, 0.3747, 0.7116, 0.3747, 0.7116, 0.3763, 0.6875, 0.3771, 0.6875, 0.3755, 0.7114, 0.3771, 0.0625, 0.3771, 0.1875, 0.3763, 0.187, 0.3763, 0.06297, 0.3763, 0.06297, 0.3763, 0.187, 0.375, 0.1857, 0.375, 0.0643, 0.125, 0.6857, 0.125, 0.5643, 0.2141, 0.5053, 0.1676, 0.6795, 0.1676, 0.6795, 0.2141, 0.5053, 0.2279, 0.5215, 0.1934, 0.6754, 0.3771, 0.3125, 0.3771, 0.4375, 0.3763, 0.437, 0.3763, 0.313, 0.3763, 0.313, 0.3763, 0.437, 0.375, 0.4357, 0.375, 0.3143, 0.1893, 0.5, 0.3107, 0.5, 0.3179, 0.529, 0.2402, 0.4832, 0.2402, 0.4832, 0.3179, 0.529, 0.3156, 0.5531, 0.2339, 0.5159, 0.3771, 0.5625, 0.3771, 0.6875, 0.3763, 0.6875, 0.3763, 0.5625, 0.3763, 0.5625, 0.3763, 0.6875, 0.3749, 0.6875, 0.3749, 0.5625, 0.3749, 0.5625, 0.3749, 0.6875, 0.3423, 0.6843, 0.3431, 0.56, 0.3431, 0.56, 0.3423, 0.6843, 0.3195, 0.6806, 0.3213, 0.56, 0.3771, 0.8125, 0.3771, 0.9375, 0.3763, 0.937, 0.3763, 0.813, 0.3763, 0.813, 0.3763, 0.937, 0.375, 0.9357, 0.375, 0.8143, 0.3107, 0.75, 0.1893, 0.75, 0.1946, 0.7083, 0.3162, 0.7143, 0.3162, 0.7143, 0.1946, 0.7083, 0.1992, 0.682, 0.3135, 0.6871, 0.2279, 0.5215, 0.2318, 0.5127, 0.2315, 0.5132, 0.2312, 0.5133, 0.2339, 0.5159, 0.3156, 0.5531, 0.321, 0.5547, 0.3206, 0.5544, 0.3204, 0.5539, 0.3213, 0.56, 0.3195, 0.6806, 0.3186, 0.687, 0.3188, 0.6865, 0.3192, 0.6863, 0.3135, 0.6871, 0.1992, 0.682, 0.1934, 0.6809, 0.1938, 0.6812, 0.194, 0.6816, 0.1934, 0.6754, 0.3771, 0.0625, 0.5, 0.0625, 0.5, 0.1875, 0.3771, 0.1875, 0.3771, 0.8125, 0.5, 0.8125, 0.5, 0.9375, 0.3771, 0.9375, 0.6229, 0.8125, 0.5, 0.8125, 0.5, 0.7741, 0.6356, 0.7741, 0.6289, 0.5061, 0.5, 0.5061, 0.5, 0.4759, 0.6356, 0.4759, 0.6356, 0.7741, 0.5, 0.7741, 0.5, 0.7439, 0.6289, 0.7439, 0.3771, 0.5625, 0.5, 0.5625, 0.5, 0.6875, 0.3771, 0.6875, 0.6245, 0.5386, 0.5, 0.5386, 0.5, 0.5061, 0.6289, 0.5061, 0.6229, 0.5625, 0.5, 0.5625, 0.5, 0.5386, 0.6245, 0.5386, 0.6245, 0.7114, 0.5, 0.7114, 0.5, 0.6875, 0.6229, 0.6875, 0.6289, 0.7439, 0.5, 0.7439, 0.5, 0.7114, 0.6245, 0.7114, 0.6922, 0.3606, 0.5, 0.3606, 0.5, 0.3394, 0.6989, 0.3394, 0.6989, 0.3394, 0.5, 0.3394, 0.5, 0.3205, 0.7033, 0.3205, 0.3771, 0.9614, 0.5, 0.9614, 0.5, 1.0, 0.3771, 1.0, 0.3771, 0.0, 0.5, 0.0, 0.5, 0.03858, 0.3771, 0.03858, 0.3771, 0.3125, 0.5, 0.3125, 0.5, 0.4375, 0.3771, 0.4375, 0.3771, 0.9375, 0.5, 0.9375, 0.5, 0.9614, 0.3771, 0.9614, 0.6229, 0.3125, 0.5, 0.3125, 0.5, 0.3606, 0.6922, 0.3606, 0.3771, 0.03858, 0.5, 0.03858, 0.5, 0.0625, 0.3771, 0.0625, 0.6356, 0.4759, 0.5, 0.4759, 0.5, 0.4375, 0.6229, 0.4375, 0.7033, 0.3205, 0.5, 0.3205, 0.5, 0.1875, 0.6229, 0.1875])
me_005.materials.append(mat_001)
me_005.materials.append(mat_002)
me_005.use_remesh_fix_poles = True
me_005.use_remesh_preserve_attributes = False
me_005.use_mirror_vertex_groups = False
me_005.update()

# ---- objects
ob_light = bpy.data.objects.new('Light', light_light)
ob_camera = bpy.data.objects.new('Camera', cam_camera)
ob_body = bpy.data.objects.new('Body', me_003)
ob_pin = bpy.data.objects.new('Pin', me_005)
ob_pin_001 = bpy.data.objects.new('Pin.001', me_005)
ob_pin_002 = bpy.data.objects.new('Pin.002', me_005)
ob_pin_003 = bpy.data.objects.new('Pin.003', me_005)
ob_pin_004 = bpy.data.objects.new('Pin.004', me_005)
ob_pin_005 = bpy.data.objects.new('Pin.005', me_005)
ob_pin_006 = bpy.data.objects.new('Pin.006', me_005)
ob_pin_007 = bpy.data.objects.new('Pin.007', me_005)
ob_pin_008 = bpy.data.objects.new('Pin.008', me_005)
ob_pin_009 = bpy.data.objects.new('Pin.009', me_005)
ob_pin_010 = bpy.data.objects.new('Pin.010', me_005)
ob_pin_011 = bpy.data.objects.new('Pin.011', me_005)
ob_pin_012 = bpy.data.objects.new('Pin.012', me_005)
ob_pin_013 = bpy.data.objects.new('Pin.013', me_005)
ob_pin_014 = bpy.data.objects.new('Pin.014', me_005)
ob_pin_015 = bpy.data.objects.new('Pin.015', me_005)
ob_pin_016 = bpy.data.objects.new('Pin.016', me_005)
ob_pin_017 = bpy.data.objects.new('Pin.017', me_005)
ob_pin_018 = bpy.data.objects.new('Pin.018', me_005)
ob_pin_019 = bpy.data.objects.new('Pin.019', me_005)
ob_pin_020 = bpy.data.objects.new('Pin.020', me_005)
ob_pin_021 = bpy.data.objects.new('Pin.021', me_005)
ob_pin_022 = bpy.data.objects.new('Pin.022', me_005)
ob_pin_023 = bpy.data.objects.new('Pin.023', me_005)
ob_pin_024 = bpy.data.objects.new('Pin.024', me_005)
ob_pin_025 = bpy.data.objects.new('Pin.025', me_005)
ob_pin_027 = bpy.data.objects.new('Pin.027', me_005)
ob_pin_028 = bpy.data.objects.new('Pin.028', me_005)
ob_pin_029 = bpy.data.objects.new('Pin.029', me_005)
ob_pin_030 = bpy.data.objects.new('Pin.030', me_005)
ob_pin_031 = bpy.data.objects.new('Pin.031', me_005)

# ---- transforms, parenting, visibility, modifiers, constraints
ob_light.location = (4.076, 1.705, 1.404)
ob_light.rotation_euler = (0.6503, 0.05522, 1.866)
ob_light.lock_rotations_4d = False
ob_light.empty_display_type = 'ARROWS'
ob_light.color = (0.0, 0.0, 0.0, 0.0)
ob_light.lineart.crease_threshold = 0.0
ob_camera.location = (7.359, -6.926, 4.958)
ob_camera.rotation_euler = (1.109, 0.0, 0.8149)
ob_camera.lock_rotations_4d = False
ob_camera.empty_display_type = 'ARROWS'
ob_camera.color = (0.0, 0.0, 0.0, 0.0)
ob_camera.display_type = 'WIRE'
ob_camera.lineart.crease_threshold = 0.0
ob_body.location = (1.192e-07, 0.0, 0.0)
ob_body.lineart.crease_threshold = 0.0
_m = ob_body.modifiers.new('ミラー', 'MIRROR')
ob_pin.location = (-3.373e-10, 0.127, 0.28)
ob_pin.lineart.crease_threshold = 0.0
ob_pin_001.location = (0.254, 0.127, 0.28)
ob_pin_001.lineart.crease_threshold = 0.0
ob_pin_002.location = (0.508, 0.127, 0.28)
ob_pin_002.lineart.crease_threshold = 0.0
ob_pin_003.location = (0.762, 0.127, 0.28)
ob_pin_003.lineart.crease_threshold = 0.0
ob_pin_004.location = (1.016, 0.127, 0.28)
ob_pin_004.lineart.crease_threshold = 0.0
ob_pin_005.location = (1.27, 0.127, 0.28)
ob_pin_005.lineart.crease_threshold = 0.0
ob_pin_006.location = (1.524, 0.127, 0.28)
ob_pin_006.lineart.crease_threshold = 0.0
ob_pin_007.location = (1.778, 0.127, 0.28)
ob_pin_007.lineart.crease_threshold = 0.0
ob_pin_008.location = (-3.373e-10, -0.127, 0.28)
ob_pin_008.lineart.crease_threshold = 0.0
ob_pin_009.location = (0.254, -0.127, 0.28)
ob_pin_009.lineart.crease_threshold = 0.0
ob_pin_010.location = (0.508, -0.127, 0.28)
ob_pin_010.lineart.crease_threshold = 0.0
ob_pin_011.location = (0.762, -0.127, 0.28)
ob_pin_011.lineart.crease_threshold = 0.0
ob_pin_012.location = (1.016, -0.127, 0.28)
ob_pin_012.lineart.crease_threshold = 0.0
ob_pin_013.location = (1.27, -0.127, 0.28)
ob_pin_013.lineart.crease_threshold = 0.0
ob_pin_014.location = (1.524, -0.127, 0.28)
ob_pin_014.lineart.crease_threshold = 0.0
ob_pin_015.location = (1.778, -0.127, 0.28)
ob_pin_015.lineart.crease_threshold = 0.0
ob_pin_016.location = (-0.254, 0.127, 0.28)
ob_pin_016.lineart.crease_threshold = 0.0
ob_pin_017.location = (-0.508, 0.127, 0.28)
ob_pin_017.lineart.crease_threshold = 0.0
ob_pin_018.location = (-0.762, 0.127, 0.28)
ob_pin_018.lineart.crease_threshold = 0.0
ob_pin_019.location = (-1.016, 0.127, 0.28)
ob_pin_019.lineart.crease_threshold = 0.0
ob_pin_020.location = (-3.373e-10, 0.127, 0.28)
ob_pin_020.lineart.crease_threshold = 0.0
ob_pin_021.location = (-1.27, 0.127, 0.28)
ob_pin_021.lineart.crease_threshold = 0.0
ob_pin_022.location = (-1.524, 0.127, 0.28)
ob_pin_022.lineart.crease_threshold = 0.0
ob_pin_023.location = (-1.778, 0.127, 0.28)
ob_pin_023.lineart.crease_threshold = 0.0
ob_pin_024.location = (-0.254, -0.127, 0.28)
ob_pin_024.lineart.crease_threshold = 0.0
ob_pin_025.location = (-0.508, -0.127, 0.28)
ob_pin_025.lineart.crease_threshold = 0.0
ob_pin_027.location = (-0.762, -0.127, 0.28)
ob_pin_027.lineart.crease_threshold = 0.0
ob_pin_028.location = (-1.016, -0.127, 0.28)
ob_pin_028.lineart.crease_threshold = 0.0
ob_pin_029.location = (-1.27, -0.127, 0.28)
ob_pin_029.lineart.crease_threshold = 0.0
ob_pin_030.location = (-1.524, -0.127, 0.28)
ob_pin_030.lineart.crease_threshold = 0.0
ob_pin_031.location = (-1.778, -0.127, 0.28)
ob_pin_031.lineart.crease_threshold = 0.0

# ---- collection membership
col_collection.objects.link(ob_light)
col_collection.objects.link(ob_camera)
col_collection.objects.link(ob_body)
col_collection.objects.link(ob_pin)
col_collection.objects.link(ob_pin_001)
col_collection.objects.link(ob_pin_002)
col_collection.objects.link(ob_pin_003)
col_collection.objects.link(ob_pin_004)
col_collection.objects.link(ob_pin_005)
col_collection.objects.link(ob_pin_006)
col_collection.objects.link(ob_pin_007)
col_collection.objects.link(ob_pin_008)
col_collection.objects.link(ob_pin_009)
col_collection.objects.link(ob_pin_010)
col_collection.objects.link(ob_pin_011)
col_collection.objects.link(ob_pin_012)
col_collection.objects.link(ob_pin_013)
col_collection.objects.link(ob_pin_014)
col_collection.objects.link(ob_pin_015)
col_collection.objects.link(ob_pin_016)
col_collection.objects.link(ob_pin_017)
col_collection.objects.link(ob_pin_018)
col_collection.objects.link(ob_pin_019)
col_collection.objects.link(ob_pin_020)
col_collection.objects.link(ob_pin_021)
col_collection.objects.link(ob_pin_022)
col_collection.objects.link(ob_pin_023)
col_collection.objects.link(ob_pin_024)
col_collection.objects.link(ob_pin_025)
col_collection.objects.link(ob_pin_027)
col_collection.objects.link(ob_pin_028)
col_collection.objects.link(ob_pin_029)
col_collection.objects.link(ob_pin_030)
col_collection.objects.link(ob_pin_031)

# ---- scene / render settings (as saved in the file)
scene.camera = ob_camera
scene.frame_start = 1; scene.frame_end = 250; scene.frame_set(30)
scene.render.engine = 'BLENDER_EEVEE_NEXT'
scene.cycles.use_denoising = False
scene.cycles.samples = 128
scene.cycles.sampling_pattern = 'TABULATED_SOBOL'
scene.cycles.use_adaptive_sampling = False
scene.cycles.use_light_tree = False
scene.view_settings.view_transform = 'Filmic'
scene.unit_settings.scale_length = 0.01
bpy.context.view_layer.update()
